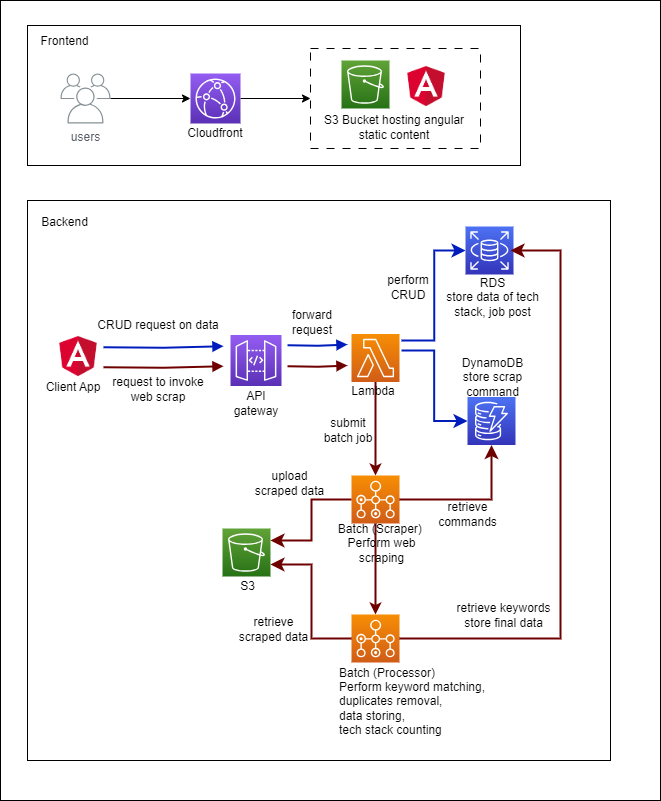

The diagram above was exported from draw.io. Its source (the exported page's mxGraphModel, read from the mxfile embedded in the PNG):
<mxGraphModel dx="1173" dy="645" grid="1" gridSize="10" guides="1" tooltips="1" connect="1" arrows="1" fold="1" page="1" pageScale="1" pageWidth="827" pageHeight="1169" background="#FFFFFF" math="0" shadow="0">
  <root>
    <mxCell id="0" />
    <mxCell id="1" parent="0" />
    <mxCell id="ujQl6mm2p8672ntg2nZd-6" value="" style="whiteSpace=wrap;html=1;fillColor=none;" parent="1" vertex="1">
      <mxGeometry x="27" y="25" width="493" height="140" as="geometry" />
    </mxCell>
    <mxCell id="ujQl6mm2p8672ntg2nZd-13" value="" style="edgeStyle=orthogonalEdgeStyle;rounded=0;orthogonalLoop=1;jettySize=auto;html=1;" parent="1" source="lm-lTzCZ3PhgyeOBbD4E-1" target="ujQl6mm2p8672ntg2nZd-10" edge="1">
      <mxGeometry relative="1" as="geometry" />
    </mxCell>
    <mxCell id="lm-lTzCZ3PhgyeOBbD4E-1" value="" style="sketch=0;points=[[0,0,0],[0.25,0,0],[0.5,0,0],[0.75,0,0],[1,0,0],[0,1,0],[0.25,1,0],[0.5,1,0],[0.75,1,0],[1,1,0],[0,0.25,0],[0,0.5,0],[0,0.75,0],[1,0.25,0],[1,0.5,0],[1,0.75,0]];outlineConnect=0;fontColor=#232F3E;gradientColor=#945DF2;gradientDirection=north;fillColor=#5A30B5;strokeColor=#ffffff;dashed=0;verticalLabelPosition=bottom;verticalAlign=top;align=center;html=1;fontSize=12;fontStyle=0;aspect=fixed;shape=mxgraph.aws4.resourceIcon;resIcon=mxgraph.aws4.cloudfront;" parent="1" vertex="1">
      <mxGeometry x="190" y="73" width="50" height="50" as="geometry" />
    </mxCell>
    <mxCell id="ujQl6mm2p8672ntg2nZd-3" value="Frontend" style="text;strokeColor=none;align=center;fillColor=none;html=1;verticalAlign=middle;whiteSpace=wrap;rounded=0;" parent="1" vertex="1">
      <mxGeometry x="37" y="26" width="55" height="30" as="geometry" />
    </mxCell>
    <mxCell id="ujQl6mm2p8672ntg2nZd-7" value="" style="sketch=0;points=[[0,0,0],[0.25,0,0],[0.5,0,0],[0.75,0,0],[1,0,0],[0,1,0],[0.25,1,0],[0.5,1,0],[0.75,1,0],[1,1,0],[0,0.25,0],[0,0.5,0],[0,0.75,0],[1,0.25,0],[1,0.5,0],[1,0.75,0]];outlineConnect=0;fontColor=#232F3E;gradientColor=#60A337;gradientDirection=north;fillColor=#277116;strokeColor=#ffffff;dashed=0;verticalLabelPosition=bottom;verticalAlign=top;align=center;html=1;fontSize=12;fontStyle=0;aspect=fixed;shape=mxgraph.aws4.resourceIcon;resIcon=mxgraph.aws4.s3;" parent="1" vertex="1">
      <mxGeometry x="341" y="60" width="48" height="48" as="geometry" />
    </mxCell>
    <mxCell id="ujQl6mm2p8672ntg2nZd-8" value="" style="shape=image;imageAspect=0;aspect=fixed;verticalLabelPosition=bottom;verticalAlign=top;image=data:image/png,(base64 omitted: 3180 chars);" parent="1" vertex="1">
      <mxGeometry x="401" y="60" width="50" height="50" as="geometry" />
    </mxCell>
    <mxCell id="ujQl6mm2p8672ntg2nZd-14" value="" style="edgeStyle=orthogonalEdgeStyle;rounded=0;orthogonalLoop=1;jettySize=auto;html=1;" parent="1" source="ujQl6mm2p8672ntg2nZd-9" target="lm-lTzCZ3PhgyeOBbD4E-1" edge="1">
      <mxGeometry relative="1" as="geometry" />
    </mxCell>
    <mxCell id="ujQl6mm2p8672ntg2nZd-9" value="users" style="sketch=0;outlineConnect=0;gradientColor=none;fontColor=#545B64;strokeColor=none;fillColor=#879196;dashed=0;verticalLabelPosition=bottom;verticalAlign=top;align=center;html=1;fontSize=12;fontStyle=0;aspect=fixed;shape=mxgraph.aws4.illustration_users;pointerEvents=1" parent="1" vertex="1">
      <mxGeometry x="60" y="73" width="50" height="50" as="geometry" />
    </mxCell>
    <mxCell id="ujQl6mm2p8672ntg2nZd-10" value="" style="whiteSpace=wrap;html=1;fillColor=none;dashed=1;dashPattern=8 8;perimeterSpacing=0;rounded=0;" parent="1" vertex="1">
      <mxGeometry x="310" y="48" width="170" height="100" as="geometry" />
    </mxCell>
    <mxCell id="ujQl6mm2p8672ntg2nZd-15" value="S3 Bucket hosting angular static content" style="text;strokeColor=none;align=center;fillColor=none;html=1;verticalAlign=middle;whiteSpace=wrap;rounded=0;" parent="1" vertex="1">
      <mxGeometry x="319" y="112" width="150" height="30" as="geometry" />
    </mxCell>
    <mxCell id="ujQl6mm2p8672ntg2nZd-16" value="Cloudfront" style="text;strokeColor=none;align=center;fillColor=none;html=1;verticalAlign=middle;whiteSpace=wrap;rounded=0;" parent="1" vertex="1">
      <mxGeometry x="185" y="118" width="60" height="30" as="geometry" />
    </mxCell>
    <mxCell id="ujQl6mm2p8672ntg2nZd-17" value="" style="whiteSpace=wrap;html=1;fillColor=none;" parent="1" vertex="1">
      <mxGeometry x="27" y="200" width="583" height="560" as="geometry" />
    </mxCell>
    <mxCell id="ujQl6mm2p8672ntg2nZd-18" value="" style="shape=image;imageAspect=0;aspect=fixed;verticalLabelPosition=bottom;verticalAlign=top;image=data:image/png,(base64 omitted: 3180 chars);" parent="1" vertex="1">
      <mxGeometry x="53" y="330" width="50" height="50" as="geometry" />
    </mxCell>
    <mxCell id="ujQl6mm2p8672ntg2nZd-19" value="Backend" style="text;strokeColor=none;align=center;fillColor=none;html=1;verticalAlign=middle;whiteSpace=wrap;rounded=0;" parent="1" vertex="1">
      <mxGeometry x="37" y="207" width="55" height="30" as="geometry" />
    </mxCell>
    <mxCell id="ujQl6mm2p8672ntg2nZd-20" value="" style="sketch=0;points=[[0,0,0],[0.25,0,0],[0.5,0,0],[0.75,0,0],[1,0,0],[0,1,0],[0.25,1,0],[0.5,1,0],[0.75,1,0],[1,1,0],[0,0.25,0],[0,0.5,0],[0,0.75,0],[1,0.25,0],[1,0.5,0],[1,0.75,0]];outlineConnect=0;fontColor=#232F3E;gradientColor=#945DF2;gradientDirection=north;fillColor=#5A30B5;strokeColor=#ffffff;dashed=0;verticalLabelPosition=bottom;verticalAlign=top;align=center;html=1;fontSize=12;fontStyle=0;aspect=fixed;shape=mxgraph.aws4.resourceIcon;resIcon=mxgraph.aws4.api_gateway;" parent="1" vertex="1">
      <mxGeometry x="230" y="334.5" width="51" height="51" as="geometry" />
    </mxCell>
    <mxCell id="ujQl6mm2p8672ntg2nZd-21" value="" style="sketch=0;points=[[0,0,0],[0.25,0,0],[0.5,0,0],[0.75,0,0],[1,0,0],[0,1,0],[0.25,1,0],[0.5,1,0],[0.75,1,0],[1,1,0],[0,0.25,0],[0,0.5,0],[0,0.75,0],[1,0.25,0],[1,0.5,0],[1,0.75,0]];outlineConnect=0;fontColor=#232F3E;gradientColor=#F78E04;gradientDirection=north;fillColor=#D05C17;strokeColor=#ffffff;dashed=0;verticalLabelPosition=bottom;verticalAlign=top;align=center;html=1;fontSize=12;fontStyle=0;aspect=fixed;shape=mxgraph.aws4.resourceIcon;resIcon=mxgraph.aws4.lambda;" parent="1" vertex="1">
      <mxGeometry x="351" y="333.5" width="48" height="48" as="geometry" />
    </mxCell>
    <mxCell id="ujQl6mm2p8672ntg2nZd-23" value="" style="sketch=0;points=[[0,0,0],[0.25,0,0],[0.5,0,0],[0.75,0,0],[1,0,0],[0,1,0],[0.25,1,0],[0.5,1,0],[0.75,1,0],[1,1,0],[0,0.25,0],[0,0.5,0],[0,0.75,0],[1,0.25,0],[1,0.5,0],[1,0.75,0]];outlineConnect=0;fontColor=#232F3E;gradientColor=#4D72F3;gradientDirection=north;fillColor=#3334B9;strokeColor=#ffffff;dashed=0;verticalLabelPosition=bottom;verticalAlign=top;align=center;html=1;fontSize=12;fontStyle=0;aspect=fixed;shape=mxgraph.aws4.resourceIcon;resIcon=mxgraph.aws4.rds;" parent="1" vertex="1">
      <mxGeometry x="465" y="226" width="48" height="48" as="geometry" />
    </mxCell>
    <mxCell id="ujQl6mm2p8672ntg2nZd-24" value="" style="sketch=0;points=[[0,0,0],[0.25,0,0],[0.5,0,0],[0.75,0,0],[1,0,0],[0,1,0],[0.25,1,0],[0.5,1,0],[0.75,1,0],[1,1,0],[0,0.25,0],[0,0.5,0],[0,0.75,0],[1,0.25,0],[1,0.5,0],[1,0.75,0]];outlineConnect=0;fontColor=#232F3E;gradientColor=#4D72F3;gradientDirection=north;fillColor=#3334B9;strokeColor=#ffffff;dashed=0;verticalLabelPosition=bottom;verticalAlign=top;align=center;html=1;fontSize=12;fontStyle=0;aspect=fixed;shape=mxgraph.aws4.resourceIcon;resIcon=mxgraph.aws4.dynamodb;" parent="1" vertex="1">
      <mxGeometry x="467" y="396.5" width="48" height="48" as="geometry" />
    </mxCell>
    <mxCell id="ujQl6mm2p8672ntg2nZd-25" value="" style="sketch=0;points=[[0,0,0],[0.25,0,0],[0.5,0,0],[0.75,0,0],[1,0,0],[0,1,0],[0.25,1,0],[0.5,1,0],[0.75,1,0],[1,1,0],[0,0.25,0],[0,0.5,0],[0,0.75,0],[1,0.25,0],[1,0.5,0],[1,0.75,0]];outlineConnect=0;fontColor=#232F3E;gradientColor=#F78E04;gradientDirection=north;fillColor=#D05C17;strokeColor=#ffffff;dashed=0;verticalLabelPosition=bottom;verticalAlign=top;align=center;html=1;fontSize=12;fontStyle=0;aspect=fixed;shape=mxgraph.aws4.resourceIcon;resIcon=mxgraph.aws4.batch;" parent="1" vertex="1">
      <mxGeometry x="351" y="475" width="48" height="48" as="geometry" />
    </mxCell>
    <mxCell id="ujQl6mm2p8672ntg2nZd-26" value="" style="sketch=0;points=[[0,0,0],[0.25,0,0],[0.5,0,0],[0.75,0,0],[1,0,0],[0,1,0],[0.25,1,0],[0.5,1,0],[0.75,1,0],[1,1,0],[0,0.25,0],[0,0.5,0],[0,0.75,0],[1,0.25,0],[1,0.5,0],[1,0.75,0]];outlineConnect=0;fontColor=#232F3E;gradientColor=#F78E04;gradientDirection=north;fillColor=#D05C17;strokeColor=#ffffff;dashed=0;verticalLabelPosition=bottom;verticalAlign=top;align=center;html=1;fontSize=12;fontStyle=0;aspect=fixed;shape=mxgraph.aws4.resourceIcon;resIcon=mxgraph.aws4.batch;" parent="1" vertex="1">
      <mxGeometry x="351" y="614" width="48" height="48" as="geometry" />
    </mxCell>
    <mxCell id="ujQl6mm2p8672ntg2nZd-27" value="" style="sketch=0;points=[[0,0,0],[0.25,0,0],[0.5,0,0],[0.75,0,0],[1,0,0],[0,1,0],[0.25,1,0],[0.5,1,0],[0.75,1,0],[1,1,0],[0,0.25,0],[0,0.5,0],[0,0.75,0],[1,0.25,0],[1,0.5,0],[1,0.75,0]];outlineConnect=0;fontColor=#232F3E;gradientColor=#60A337;gradientDirection=north;fillColor=#277116;strokeColor=#ffffff;dashed=0;verticalLabelPosition=bottom;verticalAlign=top;align=center;html=1;fontSize=12;fontStyle=0;aspect=fixed;shape=mxgraph.aws4.resourceIcon;resIcon=mxgraph.aws4.s3;" parent="1" vertex="1">
      <mxGeometry x="222" y="528" width="48" height="48" as="geometry" />
    </mxCell>
    <mxCell id="ujQl6mm2p8672ntg2nZd-30" value="" style="edgeStyle=orthogonalEdgeStyle;html=1;endArrow=block;elbow=vertical;startArrow=none;endFill=1;strokeColor=#001DBC;rounded=0;fillColor=#0050ef;strokeWidth=2;" parent="1" edge="1">
      <mxGeometry width="100" relative="1" as="geometry">
        <mxPoint x="103" y="346.71000000000004" as="sourcePoint" />
        <mxPoint x="223" y="345.71000000000004" as="targetPoint" />
      </mxGeometry>
    </mxCell>
    <mxCell id="ujQl6mm2p8672ntg2nZd-31" value="" style="edgeStyle=orthogonalEdgeStyle;html=1;endArrow=block;elbow=vertical;startArrow=none;endFill=1;strokeColor=#6F0000;rounded=0;fillColor=#a20025;strokeWidth=2;" parent="1" edge="1">
      <mxGeometry width="100" relative="1" as="geometry">
        <mxPoint x="103" y="366.71000000000004" as="sourcePoint" />
        <mxPoint x="223" y="365.71000000000004" as="targetPoint" />
      </mxGeometry>
    </mxCell>
    <mxCell id="ujQl6mm2p8672ntg2nZd-32" value="" style="edgeStyle=orthogonalEdgeStyle;html=1;endArrow=block;elbow=vertical;startArrow=none;endFill=1;strokeColor=#001DBC;rounded=0;fillColor=#0050ef;strokeWidth=2;" parent="1" edge="1">
      <mxGeometry width="100" relative="1" as="geometry">
        <mxPoint x="287" y="344.71000000000004" as="sourcePoint" />
        <mxPoint x="347" y="344" as="targetPoint" />
      </mxGeometry>
    </mxCell>
    <mxCell id="ujQl6mm2p8672ntg2nZd-33" value="" style="edgeStyle=orthogonalEdgeStyle;html=1;endArrow=block;elbow=vertical;startArrow=none;endFill=1;strokeColor=#6F0000;rounded=0;fillColor=#a20025;strokeWidth=2;" parent="1" edge="1">
      <mxGeometry width="100" relative="1" as="geometry">
        <mxPoint x="287" y="365.71000000000004" as="sourcePoint" />
        <mxPoint x="347" y="365" as="targetPoint" />
      </mxGeometry>
    </mxCell>
    <mxCell id="ujQl6mm2p8672ntg2nZd-38" value="" style="edgeStyle=elbowEdgeStyle;elbow=horizontal;endArrow=classic;html=1;curved=0;rounded=0;endSize=8;startSize=8;entryX=0;entryY=0.5;entryDx=0;entryDy=0;entryPerimeter=0;strokeWidth=2;fillColor=#0050ef;strokeColor=#001DBC;" parent="1" target="ujQl6mm2p8672ntg2nZd-23" edge="1">
      <mxGeometry width="50" height="50" relative="1" as="geometry">
        <mxPoint x="401" y="340" as="sourcePoint" />
        <mxPoint x="451" y="290" as="targetPoint" />
      </mxGeometry>
    </mxCell>
    <mxCell id="ujQl6mm2p8672ntg2nZd-40" value="" style="edgeStyle=elbowEdgeStyle;elbow=horizontal;endArrow=classic;html=1;curved=0;rounded=0;endSize=8;startSize=8;entryX=0;entryY=0.5;entryDx=0;entryDy=0;entryPerimeter=0;fillColor=#0050ef;strokeColor=#001DBC;strokeWidth=2;" parent="1" target="ujQl6mm2p8672ntg2nZd-24" edge="1">
      <mxGeometry width="50" height="50" relative="1" as="geometry">
        <mxPoint x="401" y="350" as="sourcePoint" />
        <mxPoint x="451" y="300" as="targetPoint" />
      </mxGeometry>
    </mxCell>
    <mxCell id="ujQl6mm2p8672ntg2nZd-41" value="" style="endArrow=classic;html=1;rounded=0;entryX=0.5;entryY=0;entryDx=0;entryDy=0;entryPerimeter=0;exitX=0.5;exitY=1;exitDx=0;exitDy=0;exitPerimeter=0;fillColor=#a20025;strokeColor=#6F0000;strokeWidth=2;" parent="1" source="ujQl6mm2p8672ntg2nZd-21" target="ujQl6mm2p8672ntg2nZd-25" edge="1">
      <mxGeometry width="50" height="50" relative="1" as="geometry">
        <mxPoint x="290" y="400" as="sourcePoint" />
        <mxPoint x="340" y="350" as="targetPoint" />
      </mxGeometry>
    </mxCell>
    <mxCell id="ujQl6mm2p8672ntg2nZd-42" value="" style="endArrow=classic;html=1;rounded=0;entryX=0.5;entryY=0;entryDx=0;entryDy=0;entryPerimeter=0;fillColor=#a20025;strokeColor=#6F0000;strokeWidth=2;exitX=0.5;exitY=1;exitDx=0;exitDy=0;exitPerimeter=0;" parent="1" source="ujQl6mm2p8672ntg2nZd-25" target="ujQl6mm2p8672ntg2nZd-26" edge="1">
      <mxGeometry width="50" height="50" relative="1" as="geometry">
        <mxPoint x="380" y="510" as="sourcePoint" />
        <mxPoint x="385" y="513" as="targetPoint" />
      </mxGeometry>
    </mxCell>
    <mxCell id="ujQl6mm2p8672ntg2nZd-43" value="" style="edgeStyle=elbowEdgeStyle;elbow=horizontal;endArrow=classic;html=1;curved=0;rounded=0;endSize=8;startSize=8;exitX=0;exitY=0.5;exitDx=0;exitDy=0;exitPerimeter=0;entryX=1;entryY=0.25;entryDx=0;entryDy=0;entryPerimeter=0;fillColor=#a20025;strokeColor=#6F0000;strokeWidth=2;" parent="1" source="ujQl6mm2p8672ntg2nZd-25" target="ujQl6mm2p8672ntg2nZd-27" edge="1">
      <mxGeometry width="50" height="50" relative="1" as="geometry">
        <mxPoint x="290" y="400" as="sourcePoint" />
        <mxPoint x="340" y="350" as="targetPoint" />
      </mxGeometry>
    </mxCell>
    <mxCell id="ujQl6mm2p8672ntg2nZd-44" value="" style="edgeStyle=elbowEdgeStyle;elbow=horizontal;endArrow=classic;html=1;curved=0;rounded=0;endSize=8;startSize=8;exitX=0;exitY=0.5;exitDx=0;exitDy=0;exitPerimeter=0;entryX=1;entryY=0.75;entryDx=0;entryDy=0;entryPerimeter=0;fillColor=#a20025;strokeColor=#6F0000;strokeWidth=2;" parent="1" source="ujQl6mm2p8672ntg2nZd-26" target="ujQl6mm2p8672ntg2nZd-27" edge="1">
      <mxGeometry width="50" height="50" relative="1" as="geometry">
        <mxPoint x="361" y="537" as="sourcePoint" />
        <mxPoint x="280" y="584" as="targetPoint" />
      </mxGeometry>
    </mxCell>
    <mxCell id="ujQl6mm2p8672ntg2nZd-46" value="" style="edgeStyle=segmentEdgeStyle;endArrow=classic;html=1;curved=0;rounded=0;endSize=8;startSize=8;exitX=1;exitY=0.5;exitDx=0;exitDy=0;exitPerimeter=0;entryX=0.5;entryY=1;entryDx=0;entryDy=0;entryPerimeter=0;fillColor=#a20025;strokeColor=#6F0000;strokeWidth=2;" parent="1" source="ujQl6mm2p8672ntg2nZd-25" target="ujQl6mm2p8672ntg2nZd-24" edge="1">
      <mxGeometry width="50" height="50" relative="1" as="geometry">
        <mxPoint x="290" y="400" as="sourcePoint" />
        <mxPoint x="340" y="350" as="targetPoint" />
      </mxGeometry>
    </mxCell>
    <mxCell id="ujQl6mm2p8672ntg2nZd-47" value="" style="edgeStyle=elbowEdgeStyle;elbow=horizontal;endArrow=classic;html=1;curved=0;rounded=0;endSize=8;startSize=8;exitX=1;exitY=0.5;exitDx=0;exitDy=0;exitPerimeter=0;entryX=0.938;entryY=0.5;entryDx=0;entryDy=0;entryPerimeter=0;fillColor=#a20025;strokeColor=#6F0000;strokeWidth=2;" parent="1" source="ujQl6mm2p8672ntg2nZd-26" target="ujQl6mm2p8672ntg2nZd-23" edge="1">
      <mxGeometry width="50" height="50" relative="1" as="geometry">
        <mxPoint x="477" y="625" as="sourcePoint" />
        <mxPoint x="396" y="574" as="targetPoint" />
        <Array as="points">
          <mxPoint x="560" y="430" />
        </Array>
      </mxGeometry>
    </mxCell>
    <mxCell id="ujQl6mm2p8672ntg2nZd-49" value="Client App" style="text;strokeColor=none;align=center;fillColor=none;html=1;verticalAlign=middle;whiteSpace=wrap;rounded=0;" parent="1" vertex="1">
      <mxGeometry x="43" y="371.5" width="60" height="30" as="geometry" />
    </mxCell>
    <mxCell id="ujQl6mm2p8672ntg2nZd-50" value="CRUD request on data" style="text;strokeColor=none;align=center;fillColor=none;html=1;verticalAlign=middle;whiteSpace=wrap;rounded=0;" parent="1" vertex="1">
      <mxGeometry x="94" y="310" width="128" height="30" as="geometry" />
    </mxCell>
    <mxCell id="ujQl6mm2p8672ntg2nZd-51" value="request to invoke web scrap" style="text;strokeColor=none;align=center;fillColor=none;html=1;verticalAlign=middle;whiteSpace=wrap;rounded=0;" parent="1" vertex="1">
      <mxGeometry x="110" y="374" width="96" height="30" as="geometry" />
    </mxCell>
    <mxCell id="ujQl6mm2p8672ntg2nZd-53" value="forward request" style="text;strokeColor=none;align=center;fillColor=none;html=1;verticalAlign=middle;whiteSpace=wrap;rounded=0;" parent="1" vertex="1">
      <mxGeometry x="272" y="307" width="80" height="30" as="geometry" />
    </mxCell>
    <mxCell id="ujQl6mm2p8672ntg2nZd-54" value="API gateway" style="text;strokeColor=none;align=center;fillColor=none;html=1;verticalAlign=middle;whiteSpace=wrap;rounded=0;" parent="1" vertex="1">
      <mxGeometry x="226" y="387.5" width="60" height="30" as="geometry" />
    </mxCell>
    <mxCell id="ujQl6mm2p8672ntg2nZd-55" value="Lambda" style="text;strokeColor=none;align=center;fillColor=none;html=1;verticalAlign=middle;whiteSpace=wrap;rounded=0;" parent="1" vertex="1">
      <mxGeometry x="343" y="376" width="60" height="30" as="geometry" />
    </mxCell>
    <mxCell id="ujQl6mm2p8672ntg2nZd-56" value="submit batch job" style="text;strokeColor=none;align=center;fillColor=none;html=1;verticalAlign=middle;whiteSpace=wrap;rounded=0;" parent="1" vertex="1">
      <mxGeometry x="318" y="415" width="60" height="30" as="geometry" />
    </mxCell>
    <mxCell id="ujQl6mm2p8672ntg2nZd-57" value="RDS&lt;br&gt;store data of tech stack, job post" style="text;strokeColor=none;align=center;fillColor=none;html=1;verticalAlign=middle;whiteSpace=wrap;rounded=0;" parent="1" vertex="1">
      <mxGeometry x="437" y="282" width="111" height="30" as="geometry" />
    </mxCell>
    <mxCell id="ujQl6mm2p8672ntg2nZd-58" value="DynamoDB&lt;br&gt;store scrap command" style="text;strokeColor=none;align=center;fillColor=none;html=1;verticalAlign=middle;whiteSpace=wrap;rounded=0;" parent="1" vertex="1">
      <mxGeometry x="437" y="362" width="111" height="30" as="geometry" />
    </mxCell>
    <mxCell id="ujQl6mm2p8672ntg2nZd-59" value="perform CRUD" style="text;strokeColor=none;align=center;fillColor=none;html=1;verticalAlign=middle;whiteSpace=wrap;rounded=0;" parent="1" vertex="1">
      <mxGeometry x="371" y="272" width="74" height="30" as="geometry" />
    </mxCell>
    <mxCell id="ujQl6mm2p8672ntg2nZd-60" value="Batch (Scraper)&amp;nbsp;&lt;br&gt;Perform web scraping" style="text;strokeColor=none;align=center;fillColor=none;html=1;verticalAlign=middle;whiteSpace=wrap;rounded=0;" parent="1" vertex="1">
      <mxGeometry x="326" y="528" width="111" height="30" as="geometry" />
    </mxCell>
    <mxCell id="ujQl6mm2p8672ntg2nZd-62" value="Batch (Processor)&amp;nbsp;&lt;br&gt;Perform keyword matching,&lt;br&gt;duplicates removal, &lt;br&gt;data storing, &lt;br&gt;&lt;div style=&quot;&quot;&gt;&lt;span style=&quot;background-color: initial;&quot;&gt;tech stack counting&lt;/span&gt;&lt;/div&gt;" style="text;strokeColor=none;align=left;fillColor=none;html=1;verticalAlign=middle;whiteSpace=wrap;rounded=0;" parent="1" vertex="1">
      <mxGeometry x="337" y="686" width="185" height="30" as="geometry" />
    </mxCell>
    <mxCell id="ujQl6mm2p8672ntg2nZd-63" value="retrieve &lt;br&gt;commands" style="text;strokeColor=none;align=center;fillColor=none;html=1;verticalAlign=middle;whiteSpace=wrap;rounded=0;" parent="1" vertex="1">
      <mxGeometry x="412" y="499" width="111" height="30" as="geometry" />
    </mxCell>
    <mxCell id="ujQl6mm2p8672ntg2nZd-64" value="upload &lt;br&gt;scraped data" style="text;strokeColor=none;align=center;fillColor=none;html=1;verticalAlign=middle;whiteSpace=wrap;rounded=0;" parent="1" vertex="1">
      <mxGeometry x="234" y="468" width="111" height="30" as="geometry" />
    </mxCell>
    <mxCell id="ujQl6mm2p8672ntg2nZd-65" value="retrieve &lt;br&gt;scraped data" style="text;strokeColor=none;align=center;fillColor=none;html=1;verticalAlign=middle;whiteSpace=wrap;rounded=0;" parent="1" vertex="1">
      <mxGeometry x="218" y="614" width="111" height="30" as="geometry" />
    </mxCell>
    <mxCell id="ujQl6mm2p8672ntg2nZd-66" value="S3" style="text;strokeColor=none;align=center;fillColor=none;html=1;verticalAlign=middle;whiteSpace=wrap;rounded=0;" parent="1" vertex="1">
      <mxGeometry x="192" y="571" width="111" height="30" as="geometry" />
    </mxCell>
    <mxCell id="ujQl6mm2p8672ntg2nZd-67" value="retrieve keywords&lt;br&gt;store final data" style="text;strokeColor=none;align=center;fillColor=none;html=1;verticalAlign=middle;whiteSpace=wrap;rounded=0;" parent="1" vertex="1">
      <mxGeometry x="448" y="600" width="111" height="30" as="geometry" />
    </mxCell>
    <mxCell id="5uj49fSqSxXxrx_l6fcP-1" value="" style="whiteSpace=wrap;html=1;fillColor=none;" vertex="1" parent="1">
      <mxGeometry width="660" height="800" as="geometry" />
    </mxCell>
  </root>
</mxGraphModel>